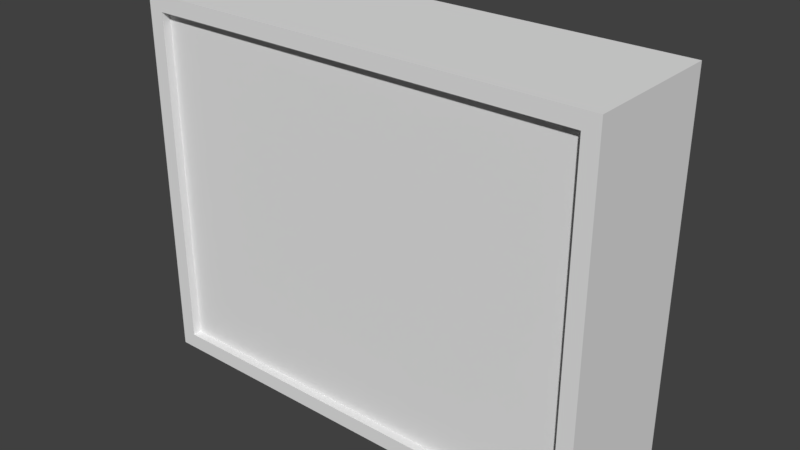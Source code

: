 # Source: power-distribution-box.blend  (saved by Blender 2.79.0; exported with 4.5.12 LTS)
import bpy
from mathutils import Matrix  # noqa: F401  (used for matrix-valued properties, if any)

bpy.ops.wm.read_factory_settings(use_empty=True)
scene = bpy.context.scene
scene.name = 'Scene'

# ---- collections
col_collection_1 = bpy.data.collections.new('Collection 1'); scene.collection.children.link(col_collection_1)

# ---- materials (node trees are filled in below, after node groups)
mat_base = bpy.data.materials.new('Base')
mat_base.alpha_threshold = 0.0
mat_base.roughness = 0.5
mat_base.line_color = (0.0, 0.0, 0.0, 1.0)
mat_inside = bpy.data.materials.new('Inside')
mat_inside.alpha_threshold = 0.0
mat_inside.roughness = 0.5
mat_wires = bpy.data.materials.new('Wires')
mat_wires.alpha_threshold = 0.0
mat_wires.roughness = 0.5
mat_wire_connections = bpy.data.materials.new('Wire Connections')
mat_wire_connections.alpha_threshold = 0.0
mat_wire_connections.roughness = 0.5
mat_screen = bpy.data.materials.new('Screen')
mat_screen.alpha_threshold = 0.0
mat_screen.roughness = 0.5

# ---- material node trees
mat_inside.use_nodes = True; mat_inside.node_tree.nodes.clear()
_N = mat_inside.node_tree.nodes; _L = mat_inside.node_tree.links
n0 = _N.new('ShaderNodeOutputMaterial'); n0.name = 'Material Output'; n0.location = (300, 300)
n1 = _N.new('ShaderNodeBsdfDiffuse'); n1.name = 'Diffuse BSDF'; n1.location = (10, 300)
_L.new(n1.outputs[0], n0.inputs[0])
n0.is_active_output = True
mat_wires.use_nodes = True; mat_wires.node_tree.nodes.clear()
_N = mat_wires.node_tree.nodes; _L = mat_wires.node_tree.links
n0 = _N.new('ShaderNodeOutputMaterial'); n0.name = 'Material Output'; n0.location = (300, 300)
n1 = _N.new('ShaderNodeBsdfDiffuse'); n1.name = 'Diffuse BSDF'; n1.location = (10, 300)
_L.new(n1.outputs[0], n0.inputs[0])
n0.is_active_output = True
mat_wire_connections.use_nodes = True; mat_wire_connections.node_tree.nodes.clear()
_N = mat_wire_connections.node_tree.nodes; _L = mat_wire_connections.node_tree.links
n0 = _N.new('ShaderNodeOutputMaterial'); n0.name = 'Material Output'; n0.location = (300, 300)
n1 = _N.new('ShaderNodeBsdfDiffuse'); n1.name = 'Diffuse BSDF'; n1.location = (10, 300)
_L.new(n1.outputs[0], n0.inputs[0])
n0.is_active_output = True
mat_screen.use_nodes = True; mat_screen.node_tree.nodes.clear()
_N = mat_screen.node_tree.nodes; _L = mat_screen.node_tree.links
n0 = _N.new('ShaderNodeOutputMaterial'); n0.name = 'Material Output'; n0.location = (300, 300)
n1 = _N.new('ShaderNodeBsdfDiffuse'); n1.name = 'Diffuse BSDF'; n1.location = (10, 300)
_L.new(n1.outputs[0], n0.inputs[0])
n0.is_active_output = True

# ---- world
world_world = bpy.data.worlds.new('World'); scene.world = world_world
world_world.color = (0.05088, 0.05088, 0.05088)
world_world.use_sun_shadow = False
world_world.sun_shadow_jitter_overblur = 0.0
world_world.cycles.sampling_method = 'MANUAL'

# ---- meshes
me_cube_004 = bpy.data.meshes.new('Cube.004')
me_cube_004.from_pydata([(2.0, -4.321e-07, 0.7983), (-1.192e-07, 4.47e-08, 0.7983), (2.0, -0.05394, 0.7983), (-1.192e-07, -0.05394, 0.7983), (1.933, -0.05394, 0.7316), (0.06664, -0.05394, 0.7316), (1.0, -0.05394, 0.7316), (1.0, -0.05394, 0.7316), (2.0, -4.321e-07, -0.7983), (-1.192e-07, 4.47e-08, -0.7983), (2.0, -2.831e-07, 0.0), (0.0, 0.0, 0.0), (2.0, -0.05394, 0.0), (2.0, -0.05394, -0.7983), (0.0, -0.05394, 0.0), (-1.192e-07, -0.05394, -0.7983), (1.933, -0.05394, 0.0), (1.933, -0.05394, -0.7316), (0.06664, -0.05394, 0.0), (0.06664, -0.05394, -0.7316), (1.0, -0.05394, -0.7316), (1.0, -0.05394, -0.7316), (1.933, -0.01733, 0.0), (1.933, -0.01733, 0.7316), (0.06664, -0.01733, 0.0), (0.06664, -0.01733, 0.7316), (1.0, -0.01733, 0.7316), (1.0, -0.01733, 0.7316), (1.0, -0.01733, 0.0), (1.0, -0.01733, 0.0), (1.933, -0.01733, -0.7316), (0.06664, -0.01733, -0.7316), (1.0, -0.01733, -0.7316), (1.0, -0.01733, -0.7316)], [], [(10, 0, 2, 12), (12, 2, 4, 16), (2, 3, 5, 4), (3, 14, 18, 5), (0, 1, 3, 2), (1, 11, 14, 3), (4, 6, 26, 23), (16, 4, 23, 22), (10, 12, 13, 8), (12, 16, 17, 13), (13, 17, 19, 15), (15, 19, 18, 14), (8, 13, 15, 9), (9, 15, 14, 11), (10, 8, 9, 11, 1, 0), (20, 17, 30, 32), (22, 23, 26, 28), (25, 24, 29, 27), (22, 28, 32, 30), (31, 33, 29, 24), (19, 21, 33, 31), (5, 18, 24, 25), (7, 5, 25, 27), (17, 16, 22, 30), (18, 19, 31, 24)])
me_cube_004.materials.append(mat_base)
me_cube_004.materials.append(mat_inside)
me_cube_004.use_remesh_preserve_volume = False
me_cube_004.use_remesh_preserve_attributes = False
me_cube_004.use_mirror_vertex_groups = False
me_cube_004.update()
me_cube = bpy.data.meshes.new('Cube')
me_cube.from_pydata([(1.0, 0.5, 0.7983), (1.0, -0.05849, 0.7983), (-1.0, -0.05849, 0.7983), (-1.0, 0.5, 0.7983), (0.9334, -0.05849, 0.7316), (-0.9334, -0.05849, 0.7316), (0.9334, 0.3249, 0.7316), (-0.9334, 0.3249, 0.7316), (0.8824, 0.3249, 0.4964), (-0.8824, 0.3249, 0.4964), (0.8824, -0.007083, 0.4964), (-0.8824, -0.007082, 0.4964), (0.8157, -0.04927, 0.4588), (-0.8157, -0.04927, 0.4588), (0.8157, -0.01936, 0.4588), (-0.8157, -0.01936, 0.4588), (1.0, 0.5, 0.0), (1.0, -0.05849, 0.0), (-1.0, -0.05849, 0.0), (-1.0, 0.5, 0.0), (0.9334, -0.05849, 0.0), (-0.9334, -0.05849, 0.0), (0.9334, 0.3249, 5.96e-08), (-0.9334, 0.3249, 5.96e-08), (0.8824, 0.3249, 5.96e-08), (-0.8824, 0.3249, 5.96e-08), (0.8824, -0.007083, 2.98e-08), (-0.8824, -0.007082, 2.98e-08), (0.8157, -0.04927, 2.98e-08), (-0.8157, -0.04927, 2.98e-08), (0.8157, -0.01936, 2.98e-08), (-0.8157, -0.01936, 2.98e-08), (-4.172e-07, -0.05849, 0.7316), (-4.172e-07, -0.05849, 0.7316)], [], [(0, 3, 2, 1), (16, 0, 1, 17), (18, 2, 3, 19), (4, 5, 7, 6), (20, 4, 6, 22), (6, 7, 9, 8), (22, 6, 8, 24), (10, 11, 13, 12), (8, 9, 11, 10), (24, 8, 10, 26), (26, 10, 12, 28), (12, 13, 15, 14), (28, 12, 14, 30), (11, 27, 29, 13), (13, 29, 31, 15), (9, 25, 27, 11), (5, 21, 23, 7), (7, 23, 25, 9), (0, 16, 19, 3), (5, 4, 32, 33), (2, 18, 21, 5), (1, 4, 20, 17), (2, 5, 33, 32, 4, 1)])
me_cube.polygons.foreach_set('material_index', [0, 0, 0, 0, 1, 1, 1, 0, 0, 0, 0, 0, 0, 0, 0, 0, 1, 1, 0, 0, 0, 0, 1])
me_cube.materials.append(mat_base)
me_cube.materials.append(mat_inside)
me_cube.use_remesh_preserve_volume = False
me_cube.use_remesh_preserve_attributes = False
me_cube.use_mirror_vertex_groups = False
me_cube.update()
me_cube_002 = bpy.data.meshes.new('Cube.002')
me_cube_002.from_pydata([(-5.326e-08, 0.2919, 0.3391), (0.01617, 0.2919, 0.3434), (0.028, 0.2919, 0.3553), (0.03233, 0.2919, 0.3714), (0.028, 0.2919, 0.3876), (0.01617, 0.2919, 0.3994), (-4.555e-08, 0.2919, 0.4038), (-0.01617, 0.2919, 0.3994), (-0.028, 0.2919, 0.3876), (-0.03233, 0.2919, 0.3714), (-0.028, 0.2919, 0.3553), (-0.01617, 0.2919, 0.3434), (-5.326e-08, 0.313, 0.3405), (0.01617, 0.3124, 0.3448), (0.028, 0.3109, 0.3565), (0.03233, 0.3088, 0.3725), (0.028, 0.3067, 0.3886), (0.01617, 0.3051, 0.4003), (-4.555e-08, 0.3046, 0.4046), (-0.01617, 0.3051, 0.4003), (-0.028, 0.3067, 0.3886), (-0.03233, 0.3088, 0.3725), (-0.028, 0.3109, 0.3565), (-0.01617, 0.3124, 0.3448), (-5.326e-08, 0.3338, 0.3446), (0.01617, 0.3326, 0.3488), (0.028, 0.3296, 0.3602), (0.03233, 0.3254, 0.3758), (0.028, 0.3212, 0.3914), (0.01617, 0.3181, 0.4029), (-4.555e-08, 0.317, 0.4071), (-0.01617, 0.3181, 0.4029), (-0.028, 0.3212, 0.3914), (-0.03233, 0.3254, 0.3758), (-0.028, 0.3296, 0.3602), (-0.01617, 0.3326, 0.3488), (-5.326e-08, 0.3538, 0.3514), (0.01617, 0.3521, 0.3554), (0.028, 0.3476, 0.3663), (0.03233, 0.3414, 0.3813), (0.028, 0.3352, 0.3962), (0.01617, 0.3307, 0.4071), (-4.555e-08, 0.329, 0.4111), (-0.01617, 0.3307, 0.4071), (-0.028, 0.3352, 0.3962), (-0.03233, 0.3414, 0.3813), (-0.028, 0.3476, 0.3663), (-0.01617, 0.3521, 0.3554), (-5.326e-08, 0.3727, 0.3607), (0.01617, 0.3706, 0.3645), (0.028, 0.3647, 0.3747), (0.03233, 0.3566, 0.3887), (0.028, 0.3485, 0.4027), (0.01617, 0.3426, 0.413), (-4.555e-08, 0.3404, 0.4167), (-0.01617, 0.3426, 0.413), (-0.028, 0.3485, 0.4027), (-0.03233, 0.3566, 0.3887), (-0.028, 0.3647, 0.3747), (-0.01617, 0.3706, 0.3645), (-4.555e-08, 0.3903, 0.3725), (0.01617, 0.3877, 0.3759), (0.028, 0.3805, 0.3853), (0.03233, 0.3706, 0.3981), (0.028, 0.3608, 0.411), (0.01617, 0.3536, 0.4204), (-4.555e-08, 0.351, 0.4238), (-0.01617, 0.3536, 0.4204), (-0.028, 0.3608, 0.411), (-0.03233, 0.3706, 0.3981), (-0.028, 0.3805, 0.3853), (-0.01617, 0.3877, 0.3759), (-4.555e-08, 0.4062, 0.3864), (0.01617, 0.4032, 0.3895), (0.028, 0.3948, 0.3979), (0.03233, 0.3834, 0.4093), (0.028, 0.3719, 0.4207), (0.01617, 0.3636, 0.4291), (-4.555e-08, 0.3605, 0.4322), (-0.01617, 0.3636, 0.4291), (-0.028, 0.3719, 0.4207), (-0.03233, 0.3834, 0.4093), (-0.028, 0.3948, 0.3979), (-0.01617, 0.4032, 0.3895), (-4.555e-08, 0.4202, 0.4023), (0.01617, 0.4167, 0.405), (0.028, 0.4073, 0.4122), (0.03233, 0.3945, 0.422), (0.028, 0.3817, 0.4319), (0.01617, 0.3723, 0.4391), (-4.555e-08, 0.3689, 0.4417), (-0.01617, 0.3723, 0.4391), (-0.028, 0.3817, 0.4319), (-0.03233, 0.3945, 0.422), (-0.028, 0.4073, 0.4122), (-0.01617, 0.4167, 0.405), (-4.555e-08, 0.4319, 0.4199), (0.01617, 0.4282, 0.4221), (0.028, 0.4179, 0.428), (0.03233, 0.4039, 0.4361), (0.028, 0.3899, 0.4442), (0.01617, 0.3797, 0.4501), (-4.555e-08, 0.3759, 0.4523), (-0.01617, 0.3797, 0.4501), (-0.028, 0.3899, 0.4442), (-0.03233, 0.4039, 0.4361), (-0.028, 0.4179, 0.428), (-0.01617, 0.4282, 0.4221), (-4.555e-08, 0.4413, 0.4389), (0.01617, 0.4373, 0.4405), (0.028, 0.4263, 0.4451), (0.03233, 0.4114, 0.4513), (0.028, 0.3965, 0.4574), (0.01617, 0.3855, 0.462), (-4.555e-08, 0.3815, 0.4636), (-0.01617, 0.3855, 0.462), (-0.028, 0.3965, 0.4574), (-0.03233, 0.4114, 0.4513), (-0.028, 0.4263, 0.4451), (-0.01617, 0.4373, 0.4405), (-4.555e-08, 0.4481, 0.4589), (0.01617, 0.4439, 0.46), (0.028, 0.4325, 0.4631), (0.03233, 0.4168, 0.4673), (0.028, 0.4012, 0.4715), (0.01617, 0.3898, 0.4745), (-4.362e-08, 0.3856, 0.4756), (-0.01617, 0.3898, 0.4745), (-0.028, 0.4012, 0.4715), (-0.03233, 0.4168, 0.4673), (-0.028, 0.4325, 0.4631), (-0.01617, 0.4439, 0.46), (-4.362e-08, 0.4522, 0.4797), (0.01617, 0.4479, 0.4802), (0.028, 0.4362, 0.4818), (0.03233, 0.4201, 0.4839), (0.028, 0.4041, 0.486), (0.01617, 0.3924, 0.4875), (-4.362e-08, 0.3881, 0.4881), (-0.01617, 0.3924, 0.4875), (-0.028, 0.4041, 0.486), (-0.03233, 0.4201, 0.4839), (-0.028, 0.4362, 0.4818), (-0.01617, 0.4479, 0.4802), (-4.336e-08, 0.4536, 0.5008), (0.01617, 0.4492, 0.5008), (0.028, 0.4374, 0.5008), (0.03233, 0.4212, 0.5008), (0.028, 0.4051, 0.5008), (0.01617, 0.3932, 0.5008), (-4.336e-08, 0.3889, 0.5008), (-0.01617, 0.3932, 0.5008), (-0.028, 0.4051, 0.5008), (-0.03233, 0.4212, 0.5008), (-0.028, 0.4374, 0.5008), (-0.01617, 0.4492, 0.5008), (-4.17e-08, 0.4522, 0.5219), (0.01617, 0.4479, 0.5213), (0.028, 0.4362, 0.5197), (0.03233, 0.4201, 0.5176), (0.028, 0.4041, 0.5155), (0.01617, 0.3924, 0.514), (-4.266e-08, 0.3881, 0.5134), (-0.01617, 0.3924, 0.514), (-0.028, 0.4041, 0.5155), (-0.03233, 0.4201, 0.5176), (-0.028, 0.4362, 0.5197), (-0.01617, 0.4479, 0.5213), (-4.17e-08, 0.4481, 0.5426), (0.01617, 0.4439, 0.5415), (0.028, 0.4325, 0.5384), (0.03233, 0.4168, 0.5342), (0.028, 0.4012, 0.53), (0.01617, 0.3898, 0.527), (-4.17e-08, 0.3856, 0.5259), (-0.01617, 0.3898, 0.527), (-0.028, 0.4012, 0.53), (-0.03233, 0.4168, 0.5342), (-0.028, 0.4325, 0.5384), (-0.01617, 0.4439, 0.5415), (-4.17e-08, 0.4413, 0.5626), (0.01617, 0.4373, 0.561), (0.028, 0.4263, 0.5564), (0.03233, 0.4114, 0.5502), (0.028, 0.3965, 0.5441), (0.01617, 0.3855, 0.5395), (-4.17e-08, 0.3815, 0.5379), (-0.01617, 0.3855, 0.5395), (-0.028, 0.3965, 0.5441), (-0.03233, 0.4114, 0.5502), (-0.028, 0.4263, 0.5564), (-0.01617, 0.4373, 0.561), (-3.784e-08, 0.4319, 0.5816), (0.01617, 0.4282, 0.5794), (0.028, 0.4179, 0.5735), (0.03233, 0.4039, 0.5654), (0.028, 0.3899, 0.5573), (0.01617, 0.3797, 0.5514), (-4.17e-08, 0.3759, 0.5493), (-0.01617, 0.3797, 0.5514), (-0.028, 0.3899, 0.5573), (-0.03233, 0.4039, 0.5654), (-0.028, 0.4179, 0.5735), (-0.01617, 0.4282, 0.5794), (-3.784e-08, 0.4202, 0.5992), (0.01617, 0.4167, 0.5965), (0.028, 0.4073, 0.5893), (0.03233, 0.3945, 0.5795), (0.028, 0.3817, 0.5696), (0.01617, 0.3723, 0.5624), (-4.17e-08, 0.3689, 0.5598), (-0.01617, 0.3723, 0.5624), (-0.028, 0.3817, 0.5696), (-0.03233, 0.3945, 0.5795), (-0.028, 0.4073, 0.5893), (-0.01617, 0.4167, 0.5965), (-3.784e-08, 0.4062, 0.6151), (0.01617, 0.4032, 0.612), (0.028, 0.3948, 0.6036), (0.03233, 0.3834, 0.5922), (0.028, 0.3719, 0.5808), (0.01617, 0.3636, 0.5724), (-3.784e-08, 0.3605, 0.5693), (-0.01617, 0.3636, 0.5724), (-0.028, 0.3719, 0.5808), (-0.03233, 0.3834, 0.5922), (-0.028, 0.3948, 0.6036), (-0.01617, 0.4032, 0.612), (-3.784e-08, 0.3903, 0.629), (0.01617, 0.3877, 0.6256), (0.028, 0.3805, 0.6162), (0.03233, 0.3706, 0.6034), (0.028, 0.3608, 0.5905), (0.01617, 0.3536, 0.5811), (-3.784e-08, 0.351, 0.5777), (-0.01617, 0.3536, 0.5811), (-0.028, 0.3608, 0.5905), (-0.03233, 0.3706, 0.6034), (-0.028, 0.3805, 0.6162), (-0.01617, 0.3877, 0.6256), (-3.784e-08, 0.3727, 0.6408), (0.01617, 0.3706, 0.637), (0.028, 0.3647, 0.6268), (0.03233, 0.3566, 0.6128), (0.028, 0.3485, 0.5988), (0.01617, 0.3426, 0.5885), (-3.784e-08, 0.3404, 0.5848), (-0.01617, 0.3426, 0.5885), (-0.028, 0.3485, 0.5988), (-0.03233, 0.3566, 0.6128), (-0.028, 0.3647, 0.6268), (-0.01617, 0.3706, 0.637), (-3.784e-08, 0.3538, 0.6501), (0.01617, 0.3521, 0.6461), (0.028, 0.3476, 0.6352), (0.03233, 0.3414, 0.6202), (0.028, 0.3352, 0.6053), (0.01617, 0.3307, 0.5944), (-3.784e-08, 0.329, 0.5904), (-0.01617, 0.3307, 0.5944), (-0.028, 0.3352, 0.6053), (-0.03233, 0.3414, 0.6202), (-0.028, 0.3476, 0.6352), (-0.01617, 0.3521, 0.6461), (-3.784e-08, 0.3338, 0.6569), (0.01617, 0.3326, 0.6527), (0.028, 0.3296, 0.6413), (0.03233, 0.3254, 0.6257), (0.028, 0.3212, 0.6101), (0.01617, 0.3181, 0.5986), (-3.784e-08, 0.317, 0.5945), (-0.01617, 0.3181, 0.5986), (-0.028, 0.3212, 0.6101), (-0.03233, 0.3254, 0.6257), (-0.028, 0.3296, 0.6413), (-0.01617, 0.3326, 0.6527), (-3.784e-08, 0.313, 0.661), (0.01617, 0.3124, 0.6567), (0.028, 0.3109, 0.645), (0.03233, 0.3088, 0.629), (0.028, 0.3067, 0.613), (0.01617, 0.3051, 0.6012), (-3.784e-08, 0.3046, 0.5969), (-0.01617, 0.3051, 0.6012), (-0.028, 0.3067, 0.613), (-0.03233, 0.3088, 0.629), (-0.028, 0.3109, 0.645), (-0.01617, 0.3124, 0.6567), (-3.784e-08, 0.2919, 0.6624), (0.01617, 0.2919, 0.6581), (0.028, 0.2919, 0.6463), (0.03233, 0.2919, 0.6301), (0.028, 0.2919, 0.6139), (0.01617, 0.2919, 0.6021), (-3.784e-08, 0.2919, 0.5978), (-0.01617, 0.2919, 0.6021), (-0.028, 0.2919, 0.6139), (-0.03233, 0.2919, 0.6301), (-0.028, 0.2919, 0.6463), (-0.01617, 0.2919, 0.6581), (-3.784e-08, 0.2708, 0.661), (0.01617, 0.2714, 0.6567), (0.028, 0.2729, 0.645), (0.03233, 0.275, 0.629), (0.028, 0.2771, 0.613), (0.01617, 0.2787, 0.6012), (-3.784e-08, 0.2793, 0.5969), (-0.01617, 0.2787, 0.6012), (-0.028, 0.2771, 0.613), (-0.03233, 0.275, 0.629), (-0.028, 0.2729, 0.645), (-0.01617, 0.2714, 0.6567), (-3.784e-08, 0.2501, 0.6569), (0.01617, 0.2512, 0.6527), (0.028, 0.2543, 0.6413), (0.03233, 0.2584, 0.6257), (0.028, 0.2626, 0.6101), (0.01617, 0.2657, 0.5986), (-3.784e-08, 0.2668, 0.5945), (-0.01617, 0.2657, 0.5986), (-0.028, 0.2626, 0.6101), (-0.03233, 0.2584, 0.6257), (-0.028, 0.2543, 0.6413), (-0.01617, 0.2512, 0.6527), (-3.784e-08, 0.23, 0.6501), (0.01617, 0.2317, 0.6461), (0.028, 0.2362, 0.6352), (0.03233, 0.2424, 0.6202), (0.028, 0.2486, 0.6053), (0.01617, 0.2531, 0.5944), (-3.784e-08, 0.2548, 0.5904), (-0.01617, 0.2531, 0.5944), (-0.028, 0.2486, 0.6053), (-0.03233, 0.2424, 0.6202), (-0.028, 0.2362, 0.6352), (-0.01617, 0.2317, 0.6461), (-3.784e-08, 0.2111, 0.6408), (0.01617, 0.2132, 0.637), (0.028, 0.2192, 0.6268), (0.03233, 0.2272, 0.6128), (0.028, 0.2353, 0.5988), (0.01617, 0.2412, 0.5885), (-3.784e-08, 0.2434, 0.5848), (-0.01617, 0.2412, 0.5885), (-0.028, 0.2353, 0.5988), (-0.03233, 0.2272, 0.6128), (-0.028, 0.2192, 0.6268), (-0.01617, 0.2132, 0.637), (-3.784e-08, 0.1935, 0.629), (0.01617, 0.1961, 0.6256), (0.028, 0.2033, 0.6162), (0.03233, 0.2132, 0.6034), (0.028, 0.223, 0.5905), (0.01617, 0.2302, 0.5811), (-3.784e-08, 0.2329, 0.5777), (-0.01617, 0.2302, 0.5811), (-0.028, 0.223, 0.5905), (-0.03233, 0.2132, 0.6034), (-0.028, 0.2033, 0.6162), (-0.01617, 0.1961, 0.6256), (-3.784e-08, 0.1776, 0.6151), (0.01617, 0.1807, 0.612), (0.028, 0.189, 0.6036), (0.03233, 0.2005, 0.5922), (0.028, 0.2119, 0.5808), (0.01617, 0.2203, 0.5724), (-3.784e-08, 0.2233, 0.5693), (-0.01617, 0.2203, 0.5724), (-0.028, 0.2119, 0.5808), (-0.03233, 0.2005, 0.5922), (-0.028, 0.189, 0.6036), (-0.01617, 0.1807, 0.612), (-3.784e-08, 0.1637, 0.5992), (0.01617, 0.1671, 0.5965), (0.028, 0.1765, 0.5893), (0.03233, 0.1893, 0.5795), (0.028, 0.2021, 0.5696), (0.01617, 0.2115, 0.5624), (-4.17e-08, 0.215, 0.5598), (-0.01617, 0.2115, 0.5624), (-0.028, 0.2021, 0.5696), (-0.03233, 0.1893, 0.5795), (-0.028, 0.1765, 0.5893), (-0.01617, 0.1671, 0.5965), (-3.784e-08, 0.1519, 0.5816), (0.01617, 0.1557, 0.5794), (0.028, 0.1659, 0.5735), (0.03233, 0.1799, 0.5654), (0.028, 0.1939, 0.5573), (0.01617, 0.2042, 0.5514), (-4.17e-08, 0.2079, 0.5493), (-0.01617, 0.2042, 0.5514), (-0.028, 0.1939, 0.5573), (-0.03233, 0.1799, 0.5654), (-0.028, 0.1659, 0.5735), (-0.01617, 0.1557, 0.5794), (-4.17e-08, 0.1425, 0.5626), (0.01617, 0.1466, 0.561), (0.028, 0.1575, 0.5564), (0.03233, 0.1724, 0.5502), (0.028, 0.1874, 0.5441), (0.01617, 0.1983, 0.5395), (-4.17e-08, 0.2023, 0.5379), (-0.01617, 0.1983, 0.5395), (-0.028, 0.1874, 0.5441), (-0.03233, 0.1724, 0.5502), (-0.028, 0.1575, 0.5564), (-0.01617, 0.1466, 0.561), (-4.17e-08, 0.1358, 0.5426), (0.01617, 0.1399, 0.5415), (0.028, 0.1514, 0.5384), (0.03233, 0.167, 0.5342), (0.028, 0.1826, 0.53), (0.01617, 0.194, 0.527), (-4.17e-08, 0.1982, 0.5259), (-0.01617, 0.194, 0.527), (-0.028, 0.1826, 0.53), (-0.03233, 0.167, 0.5342), (-0.028, 0.1514, 0.5384), (-0.01617, 0.1399, 0.5415), (-4.17e-08, 0.1316, 0.5219), (0.01617, 0.1359, 0.5213), (0.028, 0.1477, 0.5197), (0.03233, 0.1637, 0.5176), (0.028, 0.1797, 0.5155), (0.01617, 0.1914, 0.514), (-4.266e-08, 0.1957, 0.5134), (-0.01617, 0.1914, 0.514), (-0.028, 0.1797, 0.5155), (-0.03233, 0.1637, 0.5176), (-0.028, 0.1477, 0.5197), (-0.01617, 0.1359, 0.5213), (-4.336e-08, 0.1302, 0.5008), (0.01617, 0.1346, 0.5008), (0.028, 0.1464, 0.5008), (0.03233, 0.1626, 0.5008), (0.028, 0.1787, 0.5008), (0.01617, 0.1906, 0.5008), (-4.336e-08, 0.1949, 0.5008), (-0.01617, 0.1906, 0.5008), (-0.028, 0.1787, 0.5008), (-0.03233, 0.1626, 0.5008), (-0.028, 0.1464, 0.5008), (-0.01617, 0.1346, 0.5008), (-4.362e-08, 0.1316, 0.4797), (0.01617, 0.1359, 0.4802), (0.028, 0.1477, 0.4818), (0.03233, 0.1637, 0.4839), (0.028, 0.1797, 0.486), (0.01617, 0.1914, 0.4875), (-4.362e-08, 0.1957, 0.4881), (-0.01617, 0.1914, 0.4875), (-0.028, 0.1797, 0.486), (-0.03233, 0.1637, 0.4839), (-0.028, 0.1477, 0.4818), (-0.01617, 0.1359, 0.4802), (-4.555e-08, 0.1358, 0.4589), (0.01617, 0.1399, 0.46), (0.028, 0.1514, 0.4631), (0.03233, 0.167, 0.4673), (0.028, 0.1826, 0.4715), (0.01617, 0.194, 0.4745), (-4.362e-08, 0.1982, 0.4756), (-0.01617, 0.194, 0.4745), (-0.028, 0.1826, 0.4715), (-0.03233, 0.167, 0.4673), (-0.028, 0.1514, 0.4631), (-0.01617, 0.1399, 0.46), (-4.555e-08, 0.1425, 0.4389), (0.01617, 0.1466, 0.4405), (0.028, 0.1575, 0.4451), (0.03233, 0.1724, 0.4513), (0.028, 0.1874, 0.4574), (0.01617, 0.1983, 0.462), (-4.555e-08, 0.2023, 0.4636), (-0.01617, 0.1983, 0.462), (-0.028, 0.1874, 0.4574), (-0.03233, 0.1724, 0.4513), (-0.028, 0.1575, 0.4451), (-0.01617, 0.1466, 0.4405), (-4.555e-08, 0.1519, 0.4199), (0.01617, 0.1557, 0.4221), (0.028, 0.1659, 0.428), (0.03233, 0.1799, 0.4361), (0.028, 0.1939, 0.4442), (0.01617, 0.2042, 0.4501), (-4.555e-08, 0.2079, 0.4523), (-0.01617, 0.2042, 0.4501), (-0.028, 0.1939, 0.4442), (-0.03233, 0.1799, 0.4361), (-0.028, 0.1659, 0.428), (-0.01617, 0.1557, 0.4221), (-4.555e-08, 0.1637, 0.4023), (0.01617, 0.1671, 0.405), (0.028, 0.1765, 0.4122), (0.03233, 0.1893, 0.422), (0.028, 0.2021, 0.4319), (0.01617, 0.2115, 0.4391), (-4.555e-08, 0.215, 0.4417), (-0.01617, 0.2115, 0.4391), (-0.028, 0.2021, 0.4319), (-0.03233, 0.1893, 0.422), (-0.028, 0.1765, 0.4122), (-0.01617, 0.1671, 0.405), (-4.555e-08, 0.1776, 0.3864), (0.01617, 0.1807, 0.3895), (0.028, 0.189, 0.3979), (0.03233, 0.2005, 0.4093), (0.028, 0.2119, 0.4207), (0.01617, 0.2203, 0.4291), (-4.555e-08, 0.2233, 0.4322), (-0.01617, 0.2203, 0.4291), (-0.028, 0.2119, 0.4207), (-0.03233, 0.2005, 0.4093), (-0.028, 0.189, 0.3979), (-0.01617, 0.1807, 0.3895), (-4.555e-08, 0.1935, 0.3725), (0.01617, 0.1961, 0.3759), (0.028, 0.2033, 0.3853), (0.03233, 0.2132, 0.3981), (0.028, 0.223, 0.411), (0.01617, 0.2302, 0.4204), (-4.555e-08, 0.2329, 0.4238), (-0.01617, 0.2302, 0.4204), (-0.028, 0.223, 0.411), (-0.03233, 0.2132, 0.3981), (-0.028, 0.2033, 0.3853), (-0.01617, 0.1961, 0.3759), (-5.326e-08, 0.2111, 0.3607), (0.01617, 0.2132, 0.3645), (0.028, 0.2192, 0.3747), (0.03233, 0.2272, 0.3887), (0.028, 0.2353, 0.4027), (0.01617, 0.2412, 0.413), (-4.555e-08, 0.2434, 0.4167), (-0.01617, 0.2412, 0.413), (-0.028, 0.2353, 0.4027), (-0.03233, 0.2272, 0.3887), (-0.028, 0.2192, 0.3747), (-0.01617, 0.2132, 0.3645), (-5.326e-08, 0.23, 0.3514), (0.01617, 0.2317, 0.3554), (0.028, 0.2362, 0.3663), (0.03233, 0.2424, 0.3813), (0.028, 0.2486, 0.3962), (0.01617, 0.2531, 0.4071), (-4.555e-08, 0.2548, 0.4111), (-0.01617, 0.2531, 0.4071), (-0.028, 0.2486, 0.3962), (-0.03233, 0.2424, 0.3813), (-0.028, 0.2362, 0.3663), (-0.01617, 0.2317, 0.3554), (-5.326e-08, 0.2501, 0.3446), (0.01617, 0.2512, 0.3488), (0.028, 0.2543, 0.3602), (0.03233, 0.2584, 0.3758), (0.028, 0.2626, 0.3914), (0.01617, 0.2657, 0.4029), (-4.555e-08, 0.2668, 0.4071), (-0.01617, 0.2657, 0.4029), (-0.028, 0.2626, 0.3914), (-0.03233, 0.2584, 0.3758), (-0.028, 0.2543, 0.3602), (-0.01617, 0.2512, 0.3488), (-5.326e-08, 0.2708, 0.3405), (0.01617, 0.2714, 0.3448), (0.028, 0.2729, 0.3565), (0.03233, 0.275, 0.3725), (0.028, 0.2771, 0.3886), (0.01617, 0.2787, 0.4003), (-4.555e-08, 0.2793, 0.4046), (-0.01617, 0.2787, 0.4003), (-0.028, 0.2771, 0.3886), (-0.03233, 0.275, 0.3725), (-0.028, 0.2729, 0.3565), (-0.01617, 0.2714, 0.3448), (-0.0005614, 0.1266, 0.4557), (-0.0005614, 0.1266, 0.545), (-0.0005614, 0.2159, 0.4557), (-0.0005614, 0.2159, 0.545), (0.106, 0.1266, 0.4557), (0.106, 0.1266, 0.545), (0.106, 0.2159, 0.4557), (0.106, 0.2159, 0.545), (-0.0005614, 0.1119, 0.4557), (-0.0005614, 0.1119, 0.5292), (0.106, 0.1119, 0.5292), (0.106, 0.1119, 0.4557), (-2.757e-05, 0.3656, 0.6699), (-2.757e-05, 0.2837, 0.6699), (0.007966, 0.3656, 0.6691), (0.007966, 0.2837, 0.6691), (0.01565, 0.3656, 0.6668), (0.01565, 0.2837, 0.6668), (0.02274, 0.3656, 0.663), (0.02274, 0.2837, 0.663), (0.02895, 0.3656, 0.6579), (0.02895, 0.2837, 0.6579), (0.03404, 0.3656, 0.6517), (0.03404, 0.2837, 0.6517), (0.03783, 0.3656, 0.6446), (0.03783, 0.2837, 0.6446), (0.04016, 0.3656, 0.637), (0.04016, 0.2837, 0.637), (0.04095, 0.3656, 0.629), (0.04095, 0.2837, 0.629), (0.04016, 0.3656, 0.621), (0.04016, 0.2837, 0.621), (0.03783, 0.3656, 0.6133), (0.03783, 0.2837, 0.6133), (0.03404, 0.3656, 0.6062), (0.03404, 0.2837, 0.6062), (0.02895, 0.3656, 0.6), (0.02895, 0.2837, 0.6), (0.02274, 0.3656, 0.5949), (0.02274, 0.2837, 0.5949), (0.01565, 0.3656, 0.5911), (0.01565, 0.2837, 0.5911), (0.007966, 0.3656, 0.5888), (0.007966, 0.2837, 0.5888), (-2.757e-05, 0.3656, 0.588), (-2.757e-05, 0.2837, 0.588), (-0.008021, 0.3656, 0.5888), (-0.008021, 0.2837, 0.5888), (-0.01571, 0.3656, 0.5911), (-0.01571, 0.2837, 0.5911), (-0.02279, 0.3656, 0.5949), (-0.02279, 0.2837, 0.5949), (-0.029, 0.3656, 0.6), (-0.029, 0.2837, 0.6), (-0.0341, 0.3656, 0.6062), (-0.0341, 0.2837, 0.6062), (-0.03788, 0.3656, 0.6133), (-0.03788, 0.2837, 0.6133), (-0.04022, 0.3656, 0.621), (-0.04022, 0.2837, 0.621), (-0.041, 0.3656, 0.629), (-0.041, 0.2837, 0.629), (-0.04022, 0.3656, 0.637), (-0.04022, 0.2837, 0.637), (-0.03788, 0.3656, 0.6446), (-0.03788, 0.2837, 0.6446), (-0.0341, 0.3656, 0.6517), (-0.0341, 0.2837, 0.6517), (-0.029, 0.3656, 0.6579), (-0.029, 0.2837, 0.6579), (-0.02279, 0.3656, 0.663), (-0.02279, 0.2837, 0.663), (-0.01571, 0.3656, 0.6668), (-0.01571, 0.2837, 0.6668), (-0.008021, 0.3656, 0.6691), (-0.008021, 0.2837, 0.6691)], [], [(0, 12, 13, 1), (1, 13, 14, 2), (2, 14, 15, 3), (3, 15, 16, 4), (4, 16, 17, 5), (5, 17, 18, 6), (6, 18, 19, 7), (7, 19, 20, 8), (8, 20, 21, 9), (9, 21, 22, 10), (10, 22, 23, 11), (11, 23, 12, 0), (12, 24, 25, 13), (13, 25, 26, 14), (14, 26, 27, 15), (15, 27, 28, 16), (16, 28, 29, 17), (17, 29, 30, 18), (18, 30, 31, 19), (19, 31, 32, 20), (20, 32, 33, 21), (21, 33, 34, 22), (22, 34, 35, 23), (23, 35, 24, 12), (24, 36, 37, 25), (25, 37, 38, 26), (26, 38, 39, 27), (27, 39, 40, 28), (28, 40, 41, 29), (29, 41, 42, 30), (30, 42, 43, 31), (31, 43, 44, 32), (32, 44, 45, 33), (33, 45, 46, 34), (34, 46, 47, 35), (35, 47, 36, 24), (36, 48, 49, 37), (37, 49, 50, 38), (38, 50, 51, 39), (39, 51, 52, 40), (40, 52, 53, 41), (41, 53, 54, 42), (42, 54, 55, 43), (43, 55, 56, 44), (44, 56, 57, 45), (45, 57, 58, 46), (46, 58, 59, 47), (47, 59, 48, 36), (48, 60, 61, 49), (49, 61, 62, 50), (50, 62, 63, 51), (51, 63, 64, 52), (52, 64, 65, 53), (53, 65, 66, 54), (54, 66, 67, 55), (55, 67, 68, 56), (56, 68, 69, 57), (57, 69, 70, 58), (58, 70, 71, 59), (59, 71, 60, 48), (60, 72, 73, 61), (61, 73, 74, 62), (62, 74, 75, 63), (63, 75, 76, 64), (64, 76, 77, 65), (65, 77, 78, 66), (66, 78, 79, 67), (67, 79, 80, 68), (68, 80, 81, 69), (69, 81, 82, 70), (70, 82, 83, 71), (71, 83, 72, 60), (72, 84, 85, 73), (73, 85, 86, 74), (74, 86, 87, 75), (75, 87, 88, 76), (76, 88, 89, 77), (77, 89, 90, 78), (78, 90, 91, 79), (79, 91, 92, 80), (80, 92, 93, 81), (81, 93, 94, 82), (82, 94, 95, 83), (83, 95, 84, 72), (84, 96, 97, 85), (85, 97, 98, 86), (86, 98, 99, 87), (87, 99, 100, 88), (88, 100, 101, 89), (89, 101, 102, 90), (90, 102, 103, 91), (91, 103, 104, 92), (92, 104, 105, 93), (93, 105, 106, 94), (94, 106, 107, 95), (95, 107, 96, 84), (96, 108, 109, 97), (97, 109, 110, 98), (98, 110, 111, 99), (99, 111, 112, 100), (100, 112, 113, 101), (101, 113, 114, 102), (102, 114, 115, 103), (103, 115, 116, 104), (104, 116, 117, 105), (105, 117, 118, 106), (106, 118, 119, 107), (107, 119, 108, 96), (108, 120, 121, 109), (109, 121, 122, 110), (110, 122, 123, 111), (111, 123, 124, 112), (112, 124, 125, 113), (113, 125, 126, 114), (114, 126, 127, 115), (115, 127, 128, 116), (116, 128, 129, 117), (117, 129, 130, 118), (118, 130, 131, 119), (119, 131, 120, 108), (120, 132, 133, 121), (121, 133, 134, 122), (122, 134, 135, 123), (123, 135, 136, 124), (124, 136, 137, 125), (125, 137, 138, 126), (126, 138, 139, 127), (127, 139, 140, 128), (128, 140, 141, 129), (129, 141, 142, 130), (130, 142, 143, 131), (131, 143, 132, 120), (132, 144, 145, 133), (133, 145, 146, 134), (134, 146, 147, 135), (135, 147, 148, 136), (136, 148, 149, 137), (137, 149, 150, 138), (138, 150, 151, 139), (139, 151, 152, 140), (140, 152, 153, 141), (141, 153, 154, 142), (142, 154, 155, 143), (143, 155, 144, 132), (144, 156, 157, 145), (145, 157, 158, 146), (146, 158, 159, 147), (147, 159, 160, 148), (148, 160, 161, 149), (149, 161, 162, 150), (150, 162, 163, 151), (151, 163, 164, 152), (152, 164, 165, 153), (153, 165, 166, 154), (154, 166, 167, 155), (155, 167, 156, 144), (156, 168, 169, 157), (157, 169, 170, 158), (158, 170, 171, 159), (159, 171, 172, 160), (160, 172, 173, 161), (161, 173, 174, 162), (162, 174, 175, 163), (163, 175, 176, 164), (164, 176, 177, 165), (165, 177, 178, 166), (166, 178, 179, 167), (167, 179, 168, 156), (168, 180, 181, 169), (169, 181, 182, 170), (170, 182, 183, 171), (171, 183, 184, 172), (172, 184, 185, 173), (173, 185, 186, 174), (174, 186, 187, 175), (175, 187, 188, 176), (176, 188, 189, 177), (177, 189, 190, 178), (178, 190, 191, 179), (179, 191, 180, 168), (180, 192, 193, 181), (181, 193, 194, 182), (182, 194, 195, 183), (183, 195, 196, 184), (184, 196, 197, 185), (185, 197, 198, 186), (186, 198, 199, 187), (187, 199, 200, 188), (188, 200, 201, 189), (189, 201, 202, 190), (190, 202, 203, 191), (191, 203, 192, 180), (192, 204, 205, 193), (193, 205, 206, 194), (194, 206, 207, 195), (195, 207, 208, 196), (196, 208, 209, 197), (197, 209, 210, 198), (198, 210, 211, 199), (199, 211, 212, 200), (200, 212, 213, 201), (201, 213, 214, 202), (202, 214, 215, 203), (203, 215, 204, 192), (204, 216, 217, 205), (205, 217, 218, 206), (206, 218, 219, 207), (207, 219, 220, 208), (208, 220, 221, 209), (209, 221, 222, 210), (210, 222, 223, 211), (211, 223, 224, 212), (212, 224, 225, 213), (213, 225, 226, 214), (214, 226, 227, 215), (215, 227, 216, 204), (216, 228, 229, 217), (217, 229, 230, 218), (218, 230, 231, 219), (219, 231, 232, 220), (220, 232, 233, 221), (221, 233, 234, 222), (222, 234, 235, 223), (223, 235, 236, 224), (224, 236, 237, 225), (225, 237, 238, 226), (226, 238, 239, 227), (227, 239, 228, 216), (228, 240, 241, 229), (229, 241, 242, 230), (230, 242, 243, 231), (231, 243, 244, 232), (232, 244, 245, 233), (233, 245, 246, 234), (234, 246, 247, 235), (235, 247, 248, 236), (236, 248, 249, 237), (237, 249, 250, 238), (238, 250, 251, 239), (239, 251, 240, 228), (240, 252, 253, 241), (241, 253, 254, 242), (242, 254, 255, 243), (243, 255, 256, 244), (244, 256, 257, 245), (245, 257, 258, 246), (246, 258, 259, 247), (247, 259, 260, 248), (248, 260, 261, 249), (249, 261, 262, 250), (250, 262, 263, 251), (251, 263, 252, 240), (252, 264, 265, 253), (253, 265, 266, 254), (254, 266, 267, 255), (255, 267, 268, 256), (256, 268, 269, 257), (257, 269, 270, 258), (258, 270, 271, 259), (259, 271, 272, 260), (260, 272, 273, 261), (261, 273, 274, 262), (262, 274, 275, 263), (263, 275, 264, 252), (264, 276, 277, 265), (265, 277, 278, 266), (266, 278, 279, 267), (267, 279, 280, 268), (268, 280, 281, 269), (269, 281, 282, 270), (270, 282, 283, 271), (271, 283, 284, 272), (272, 284, 285, 273), (273, 285, 286, 274), (274, 286, 287, 275), (275, 287, 276, 264), (276, 288, 289, 277), (277, 289, 290, 278), (278, 290, 291, 279), (279, 291, 292, 280), (280, 292, 293, 281), (281, 293, 294, 282), (282, 294, 295, 283), (283, 295, 296, 284), (284, 296, 297, 285), (285, 297, 298, 286), (286, 298, 299, 287), (287, 299, 288, 276), (288, 300, 301, 289), (289, 301, 302, 290), (290, 302, 303, 291), (291, 303, 304, 292), (292, 304, 305, 293), (293, 305, 306, 294), (294, 306, 307, 295), (295, 307, 308, 296), (296, 308, 309, 297), (297, 309, 310, 298), (298, 310, 311, 299), (299, 311, 300, 288), (300, 312, 313, 301), (301, 313, 314, 302), (302, 314, 315, 303), (303, 315, 316, 304), (304, 316, 317, 305), (305, 317, 318, 306), (306, 318, 319, 307), (307, 319, 320, 308), (308, 320, 321, 309), (309, 321, 322, 310), (310, 322, 323, 311), (311, 323, 312, 300), (312, 324, 325, 313), (313, 325, 326, 314), (314, 326, 327, 315), (315, 327, 328, 316), (316, 328, 329, 317), (317, 329, 330, 318), (318, 330, 331, 319), (319, 331, 332, 320), (320, 332, 333, 321), (321, 333, 334, 322), (322, 334, 335, 323), (323, 335, 324, 312), (324, 336, 337, 325), (325, 337, 338, 326), (326, 338, 339, 327), (327, 339, 340, 328), (328, 340, 341, 329), (329, 341, 342, 330), (330, 342, 343, 331), (331, 343, 344, 332), (332, 344, 345, 333), (333, 345, 346, 334), (334, 346, 347, 335), (335, 347, 336, 324), (336, 348, 349, 337), (337, 349, 350, 338), (338, 350, 351, 339), (339, 351, 352, 340), (340, 352, 353, 341), (341, 353, 354, 342), (342, 354, 355, 343), (343, 355, 356, 344), (344, 356, 357, 345), (345, 357, 358, 346), (346, 358, 359, 347), (347, 359, 348, 336), (348, 360, 361, 349), (349, 361, 362, 350), (350, 362, 363, 351), (351, 363, 364, 352), (352, 364, 365, 353), (353, 365, 366, 354), (354, 366, 367, 355), (355, 367, 368, 356), (356, 368, 369, 357), (357, 369, 370, 358), (358, 370, 371, 359), (359, 371, 360, 348), (360, 372, 373, 361), (361, 373, 374, 362), (362, 374, 375, 363), (363, 375, 376, 364), (364, 376, 377, 365), (365, 377, 378, 366), (366, 378, 379, 367), (367, 379, 380, 368), (368, 380, 381, 369), (369, 381, 382, 370), (370, 382, 383, 371), (371, 383, 372, 360), (372, 384, 385, 373), (373, 385, 386, 374), (374, 386, 387, 375), (375, 387, 388, 376), (376, 388, 389, 377), (377, 389, 390, 378), (378, 390, 391, 379), (379, 391, 392, 380), (380, 392, 393, 381), (381, 393, 394, 382), (382, 394, 395, 383), (383, 395, 384, 372), (384, 396, 397, 385), (385, 397, 398, 386), (386, 398, 399, 387), (387, 399, 400, 388), (388, 400, 401, 389), (389, 401, 402, 390), (390, 402, 403, 391), (391, 403, 404, 392), (392, 404, 405, 393), (393, 405, 406, 394), (394, 406, 407, 395), (395, 407, 396, 384), (396, 408, 409, 397), (397, 409, 410, 398), (398, 410, 411, 399), (399, 411, 412, 400), (400, 412, 413, 401), (401, 413, 414, 402), (402, 414, 415, 403), (403, 415, 416, 404), (404, 416, 417, 405), (405, 417, 418, 406), (406, 418, 419, 407), (407, 419, 408, 396), (408, 420, 421, 409), (409, 421, 422, 410), (410, 422, 423, 411), (411, 423, 424, 412), (412, 424, 425, 413), (413, 425, 426, 414), (414, 426, 427, 415), (415, 427, 428, 416), (416, 428, 429, 417), (417, 429, 430, 418), (418, 430, 431, 419), (419, 431, 420, 408), (420, 432, 433, 421), (421, 433, 434, 422), (422, 434, 435, 423), (423, 435, 436, 424), (424, 436, 437, 425), (425, 437, 438, 426), (426, 438, 439, 427), (427, 439, 440, 428), (428, 440, 441, 429), (429, 441, 442, 430), (430, 442, 443, 431), (431, 443, 432, 420), (432, 444, 445, 433), (433, 445, 446, 434), (434, 446, 447, 435), (435, 447, 448, 436), (436, 448, 449, 437), (437, 449, 450, 438), (438, 450, 451, 439), (439, 451, 452, 440), (440, 452, 453, 441), (441, 453, 454, 442), (442, 454, 455, 443), (443, 455, 444, 432), (444, 456, 457, 445), (445, 457, 458, 446), (446, 458, 459, 447), (447, 459, 460, 448), (448, 460, 461, 449), (449, 461, 462, 450), (450, 462, 463, 451), (451, 463, 464, 452), (452, 464, 465, 453), (453, 465, 466, 454), (454, 466, 467, 455), (455, 467, 456, 444), (456, 468, 469, 457), (457, 469, 470, 458), (458, 470, 471, 459), (459, 471, 472, 460), (460, 472, 473, 461), (461, 473, 474, 462), (462, 474, 475, 463), (463, 475, 476, 464), (464, 476, 477, 465), (465, 477, 478, 466), (466, 478, 479, 467), (467, 479, 468, 456), (468, 480, 481, 469), (469, 481, 482, 470), (470, 482, 483, 471), (471, 483, 484, 472), (472, 484, 485, 473), (473, 485, 486, 474), (474, 486, 487, 475), (475, 487, 488, 476), (476, 488, 489, 477), (477, 489, 490, 478), (478, 490, 491, 479), (479, 491, 480, 468), (480, 492, 493, 481), (481, 493, 494, 482), (482, 494, 495, 483), (483, 495, 496, 484), (484, 496, 497, 485), (485, 497, 498, 486), (486, 498, 499, 487), (487, 499, 500, 488), (488, 500, 501, 489), (489, 501, 502, 490), (490, 502, 503, 491), (491, 503, 492, 480), (492, 504, 505, 493), (493, 505, 506, 494), (494, 506, 507, 495), (495, 507, 508, 496), (496, 508, 509, 497), (497, 509, 510, 498), (498, 510, 511, 499), (499, 511, 512, 500), (500, 512, 513, 501), (501, 513, 514, 502), (502, 514, 515, 503), (503, 515, 504, 492), (504, 516, 517, 505), (505, 517, 518, 506), (506, 518, 519, 507), (507, 519, 520, 508), (508, 520, 521, 509), (509, 521, 522, 510), (510, 522, 523, 511), (511, 523, 524, 512), (512, 524, 525, 513), (513, 525, 526, 514), (514, 526, 527, 515), (515, 527, 516, 504), (516, 528, 529, 517), (517, 529, 530, 518), (518, 530, 531, 519), (519, 531, 532, 520), (520, 532, 533, 521), (521, 533, 534, 522), (522, 534, 535, 523), (523, 535, 536, 524), (524, 536, 537, 525), (525, 537, 538, 526), (526, 538, 539, 527), (527, 539, 528, 516), (528, 540, 541, 529), (529, 541, 542, 530), (530, 542, 543, 531), (531, 543, 544, 532), (532, 544, 545, 533), (533, 545, 546, 534), (534, 546, 547, 535), (535, 547, 548, 536), (536, 548, 549, 537), (537, 549, 550, 538), (538, 550, 551, 539), (539, 551, 540, 528), (540, 552, 553, 541), (541, 553, 554, 542), (542, 554, 555, 543), (543, 555, 556, 544), (544, 556, 557, 545), (545, 557, 558, 546), (546, 558, 559, 547), (547, 559, 560, 548), (548, 560, 561, 549), (549, 561, 562, 550), (550, 562, 563, 551), (551, 563, 552, 540), (552, 564, 565, 553), (553, 565, 566, 554), (554, 566, 567, 555), (555, 567, 568, 556), (556, 568, 569, 557), (557, 569, 570, 558), (558, 570, 571, 559), (559, 571, 572, 560), (560, 572, 573, 561), (561, 573, 574, 562), (562, 574, 575, 563), (563, 575, 564, 552), (564, 0, 1, 565), (565, 1, 2, 566), (566, 2, 3, 567), (567, 3, 4, 568), (568, 4, 5, 569), (569, 5, 6, 570), (570, 6, 7, 571), (571, 7, 8, 572), (572, 8, 9, 573), (573, 9, 10, 574), (574, 10, 11, 575), (575, 11, 0, 564), (576, 577, 579, 578), (578, 579, 583, 582), (582, 583, 581, 580), (581, 577, 585, 586), (578, 582, 580, 576), (583, 579, 577, 581), (587, 586, 585, 584), (580, 581, 586, 587), (577, 576, 584, 585), (576, 580, 587, 584), (588, 589, 591, 590), (590, 591, 593, 592), (592, 593, 595, 594), (594, 595, 597, 596), (596, 597, 599, 598), (598, 599, 601, 600), (600, 601, 603, 602), (602, 603, 605, 604), (604, 605, 607, 606), (606, 607, 609, 608), (608, 609, 611, 610), (610, 611, 613, 612), (612, 613, 615, 614), (614, 615, 617, 616), (616, 617, 619, 618), (618, 619, 621, 620), (620, 621, 623, 622), (622, 623, 625, 624), (624, 625, 627, 626), (626, 627, 629, 628), (628, 629, 631, 630), (630, 631, 633, 632), (632, 633, 635, 634), (634, 635, 637, 636), (636, 637, 639, 638), (638, 639, 641, 640), (640, 641, 643, 642), (642, 643, 645, 644), (644, 645, 647, 646), (646, 647, 649, 648), (591, 589, 651, 649, 647, 645, 643, 641, 639, 637, 635, 633, 631, 629, 627, 625, 623, 621, 619, 617, 615, 613, 611, 609, 607, 605, 603, 601, 599, 597, 595, 593), (648, 649, 651, 650), (650, 651, 589, 588), (588, 590, 592, 594, 596, 598, 600, 602, 604, 606, 608, 610, 612, 614, 616, 618, 620, 622, 624, 626, 628, 630, 632, 634, 636, 638, 640, 642, 644, 646, 648, 650)])
me_cube_002.polygons.foreach_set('material_index', [0, 0, 0, 0, 0, 0, 0, 0, 0, 0, 0, 0, 0, 0, 0, 0, 0, 0, 0, 0, 0, 0, 0, 0, 0, 0, 0, 0, 0, 0, 0, 0, 0, 0, 0, 0, 0, 0, 0, 0, 0, 0, 0, 0, 0, 0, 0, 0, 0, 0, 0, 0, 0, 0, 0, 0, 0, 0, 0, 0, 0, 0, 0, 0, 0, 0, 0, 0, 0, 0, 0, 0, 0, 0, 0, 0, 0, 0, 0, 0, 0, 0, 0, 0, 0, 0, 0, 0, 0, 0, 0, 0, 0, 0, 0, 0, 0, 0, 0, 0, 0, 0, 0, 0, 0, 0, 0, 0, 0, 0, 0, 0, 0, 0, 0, 0, 0, 0, 0, 0, 0, 0, 0, 0, 0, 0, 0, 0, 0, 0, 0, 0, 0, 0, 0, 0, 0, 0, 0, 0, 0, 0, 0, 0, 0, 0, 0, 0, 0, 0, 0, 0, 0, 0, 0, 0, 0, 0, 0, 0, 0, 0, 0, 0, 0, 0, 0, 0, 0, 0, 0, 0, 0, 0, 0, 0, 0, 0, 0, 0, 0, 0, 0, 0, 0, 0, 0, 0, 0, 0, 0, 0, 0, 0, 0, 0, 0, 0, 0, 0, 0, 0, 0, 0, 0, 0, 0, 0, 0, 0, 0, 0, 0, 0, 0, 0, 0, 0, 0, 0, 0, 0, 0, 0, 0, 0, 0, 0, 0, 0, 0, 0, 0, 0, 0, 0, 0, 0, 0, 0, 0, 0, 0, 0, 0, 0, 0, 0, 0, 0, 0, 0, 0, 0, 0, 0, 0, 0, 0, 0, 0, 0, 0, 0, 0, 0, 0, 0, 0, 0, 0, 0, 0, 0, 0, 0, 0, 0, 0, 0, 0, 0, 0, 0, 0, 0, 0, 0, 0, 0, 0, 0, 0, 0, 0, 0, 0, 0, 0, 0, 0, 0, 0, 0, 0, 0, 0, 0, 0, 0, 0, 0, 0, 0, 0, 0, 0, 0, 0, 0, 0, 0, 0, 0, 0, 0, 0, 0, 0, 0, 0, 0, 0, 0, 0, 0, 0, 0, 0, 0, 0, 0, 0, 0, 0, 0, 0, 0, 0, 0, 0, 0, 0, 0, 0, 0, 0, 0, 0, 0, 0, 0, 0, 0, 0, 0, 0, 0, 0, 0, 0, 0, 0, 0, 0, 0, 0, 0, 0, 0, 0, 0, 0, 0, 0, 0, 0, 0, 0, 0, 0, 0, 0, 0, 0, 0, 0, 0, 0, 0, 0, 0, 0, 0, 0, 0, 0, 0, 0, 0, 0, 0, 0, 0, 0, 0, 0, 0, 0, 0, 0, 0, 0, 0, 0, 0, 0, 0, 0, 0, 0, 0, 0, 0, 0, 0, 0, 0, 0, 0, 0, 0, 0, 0, 0, 0, 0, 0, 0, 0, 0, 0, 0, 0, 0, 0, 0, 0, 0, 0, 0, 0, 0, 0, 0, 0, 0, 0, 0, 0, 0, 0, 0, 0, 0, 0, 0, 0, 0, 0, 0, 0, 0, 0, 0, 0, 0, 0, 0, 0, 0, 0, 0, 0, 0, 0, 0, 0, 0, 0, 0, 0, 0, 0, 0, 0, 0, 0, 0, 0, 0, 0, 0, 0, 0, 0, 0, 0, 0, 0, 0, 0, 0, 0, 0, 0, 0, 0, 0, 0, 0, 0, 0, 0, 0, 0, 0, 0, 0, 0, 0, 0, 0, 0, 0, 0, 0, 0, 0, 0, 0, 0, 0, 0, 0, 0, 0, 0, 0, 0, 0, 0, 0, 0, 0, 0, 0, 0, 0, 0, 0, 0, 0, 0, 0, 0, 1, 1, 1, 1, 1, 1, 1, 1, 1, 1, 1, 1, 1, 1, 1, 1, 1, 1, 1, 1, 1, 1, 1, 1, 1, 1, 1, 1, 1, 1, 1, 1, 1, 1, 1, 1, 1, 1, 1, 1, 1, 1, 1, 1])
me_cube_002.materials.append(mat_wires)
me_cube_002.materials.append(mat_wire_connections)
me_cube_002.use_remesh_preserve_volume = False
me_cube_002.use_remesh_preserve_attributes = False
me_cube_002.use_mirror_vertex_groups = False
me_cube_002.update()
me_cube_003 = bpy.data.meshes.new('Cube.003')
me_cube_003.from_pydata([(0.8157, -0.01936, -0.4588), (-0.8157, -0.01936, -0.4588), (0.8157, -0.01936, 0.4588), (-0.8157, -0.01936, 0.4588)], [], [(0, 2, 3, 1)])
me_cube_003.materials.append(mat_screen)
me_cube_003.use_remesh_preserve_volume = False
me_cube_003.use_remesh_preserve_attributes = False
me_cube_003.use_mirror_vertex_groups = False
me_cube_003.update()

# ---- objects
ob_door = bpy.data.objects.new('Door', me_cube_004)
ob_box = bpy.data.objects.new('Box', me_cube)
ob_wires = bpy.data.objects.new('Wires', me_cube_002)
ob_screen = bpy.data.objects.new('Screen', me_cube_003)

# ---- transforms, parenting, visibility, modifiers, constraints
ob_door.location = (-1.0, -0.05849, 0.0)
ob_door.lock_rotations_4d = False
ob_door.empty_display_type = 'ARROWS'
ob_door.lineart.crease_threshold = 0.0
ob_box.location = (0.0, 0.0, 0.0)
ob_box.lock_rotations_4d = False
ob_box.empty_display_type = 'ARROWS'
ob_box.lineart.crease_threshold = 0.0
_m = ob_box.modifiers.new('Mirror', 'MIRROR')
_m.use_axis = (False, False, True)
ob_wires.parent = ob_box
ob_wires.location = (0.0, 0.0, 0.0)
ob_wires.lock_rotations_4d = False
ob_wires.empty_display_type = 'ARROWS'
ob_wires.lineart.crease_threshold = 0.0
_m = ob_wires.modifiers.new('Array', 'ARRAY')
_m.count = 9
_m.constant_offset_displace = (0.0, 0.0, 0.0)
_m.relative_offset_displace = (0.6, 0.0, 0.0)
_m.use_merge_vertices = True
_m = ob_wires.modifiers.new('Mirror', 'MIRROR')
_m.use_axis = (True, False, True)
_m.use_clip = True
ob_screen.parent = ob_box
ob_screen.location = (0.0, 0.0, 0.0)
ob_screen.lock_rotations_4d = False
ob_screen.empty_display_type = 'ARROWS'
ob_screen.lineart.crease_threshold = 0.0

# ---- collection membership
col_collection_1.objects.link(ob_door)
col_collection_1.objects.link(ob_box)
col_collection_1.objects.link(ob_wires)
col_collection_1.objects.link(ob_screen)

# ---- scene / render settings (as saved in the file)
scene.frame_start = 1; scene.frame_end = 250; scene.frame_set(1)
scene.render.engine = 'CYCLES'
scene.render.resolution_percentage = 50
scene.render.dither_intensity = 0.0
scene.cycles.use_denoising = False
scene.cycles.samples = 128
scene.cycles.sampling_pattern = 'TABULATED_SOBOL'
scene.cycles.use_adaptive_sampling = False
scene.cycles.use_light_tree = False
scene.cycles.blur_glossy = 0.0
scene.cycles.sample_clamp_indirect = 0.0
scene.view_settings.view_transform = 'Standard'
bpy.context.view_layer.update()

# ---- added for rendering (the .blend has no active camera and no usable light): camera, sun
cam_auto = bpy.data.cameras.new('AutoCamera')
cam_auto.lens = 50.0
cam_auto.sensor_width = 36.0
cam_auto.clip_end = 1000.0
ob_auto_camera = bpy.data.objects.new('AutoCamera', cam_auto)
scene.collection.objects.link(ob_auto_camera)
ob_auto_camera.location = (2.4346, -2.72774, 1.94768)
ob_auto_camera.rotation_euler = (1.09748, -7.21219e-08, 0.694738)
scene.camera = ob_auto_camera
light_auto_sun = bpy.data.lights.new('AutoSun', 'SUN')
light_auto_sun.energy = 3.0
light_auto_sun.angle = 0.0523599
ob_auto_sun = bpy.data.objects.new('AutoSun', light_auto_sun)
scene.collection.objects.link(ob_auto_sun)
ob_auto_sun.rotation_euler = (0.872665, 0.174533, 0.523599)
bpy.context.view_layer.update()

